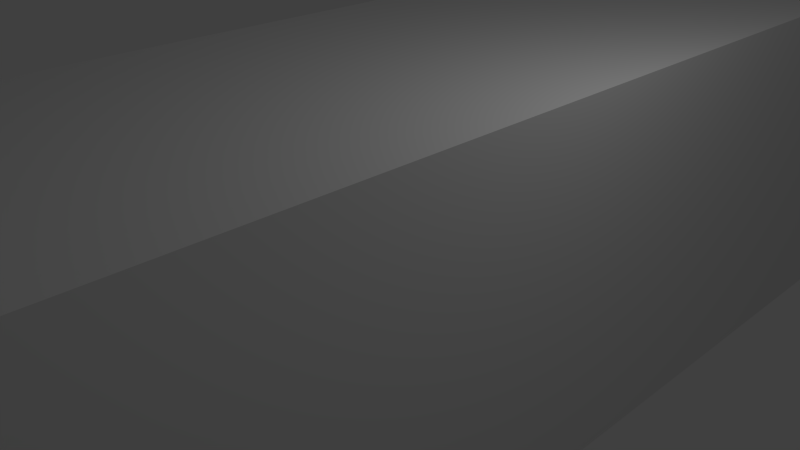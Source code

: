 # Source: Window_3.blend  (saved by Blender 2.76.0; exported with 4.5.12 LTS)
import bpy
from mathutils import Matrix  # noqa: F401  (used for matrix-valued properties, if any)

bpy.ops.wm.read_factory_settings(use_empty=True)
scene = bpy.context.scene
scene.name = 'Scene'

# ---- collections
col_collection_1 = bpy.data.collections.new('Collection 1'); scene.collection.children.link(col_collection_1)

# ---- materials (node trees are filled in below, after node groups)
mat_material = bpy.data.materials.new('Material')
mat_material.alpha_threshold = 0.0
mat_material.roughness = 0.5

# ---- material node trees

# ---- world
world_world = bpy.data.worlds.new('World'); scene.world = world_world
world_world.color = (0.05088, 0.05088, 0.05088)
world_world.use_sun_shadow = False
world_world.sun_shadow_jitter_overblur = 0.0
world_world.cycles.sampling_method = 'MANUAL'
world_world.cycles.sample_map_resolution = 256

# ---- cameras
cam_camera = bpy.data.cameras.new('Camera')
cam_camera.clip_end = 100.0
cam_camera.lens = 35.0
cam_camera.sensor_width = 32.0
cam_camera.sensor_height = 18.0
cam_camera.ortho_scale = 7.314
cam_camera.dof.focus_distance = 0.0

# ---- lights
light_lamp = bpy.data.lights.new('Lamp', 'POINT')
light_lamp.transmission_factor = 0.0
light_lamp.cutoff_distance = 30.0
light_lamp.energy = 100.0
light_lamp.shadow_buffer_clip_start = 1.001
light_lamp.shadow_soft_size = 0.1
light_lamp.shadow_maximum_resolution = 0.006
light_lamp.use_absolute_resolution = True
light_lamp.cycles.use_multiple_importance_sampling = False

# ---- meshes
me_cube_000 = bpy.data.meshes.new('Cube.000')
me_cube_000.from_pydata([(-100.0, 92.31, -3600.0), (-100.0, 92.31, 3600.0), (-100.0, 100.0, -3600.0), (-100.0, 100.0, 3600.0), (100.0, 92.31, -3600.0), (100.0, 92.31, 3600.0), (100.0, 100.0, -3600.0), (100.0, 100.0, 3600.0), (-100.0, -100.0, 3400.0), (-100.0, -100.0, 3600.0), (-100.0, 100.0, 3400.0), (-100.0, 100.0, 3600.0), (100.0, -100.0, 3400.0), (100.0, -100.0, 3600.0), (100.0, 100.0, 3400.0), (100.0, 100.0, 3600.0), (-100.0, -100.0, -100.0), (-100.0, -100.0, 100.0), (-100.0, 100.0, -100.0), (-100.0, 100.0, 100.0), (100.0, -100.0, -100.0), (100.0, -100.0, 100.0), (100.0, 100.0, -100.0), (100.0, 100.0, 100.0), (-100.0, -100.0, -3600.0), (-100.0, -100.0, -3400.0), (-100.0, 100.0, -3600.0), (-100.0, 100.0, -3400.0), (100.0, -100.0, -3600.0), (100.0, -100.0, -3400.0), (100.0, 100.0, -3600.0), (100.0, 100.0, -3400.0), (-100.0, -100.0, -3600.0), (-100.0, -100.0, 3600.0), (-100.0, -92.31, -3600.0), (-100.0, -92.31, 3600.0), (100.0, -100.0, -3600.0), (100.0, -100.0, 3600.0), (100.0, -92.31, -3600.0), (100.0, -92.31, 3600.0)], [], [(1, 3, 2, 0), (3, 7, 6, 2), (7, 5, 4, 6), (5, 1, 0, 4), (0, 2, 6, 4), (5, 7, 3, 1), (9, 11, 10, 8), (11, 15, 14, 10), (15, 13, 12, 14), (13, 9, 8, 12), (8, 10, 14, 12), (13, 15, 11, 9), (17, 19, 18, 16), (19, 23, 22, 18), (23, 21, 20, 22), (21, 17, 16, 20), (16, 18, 22, 20), (21, 23, 19, 17), (25, 27, 26, 24), (27, 31, 30, 26), (31, 29, 28, 30), (29, 25, 24, 28), (24, 26, 30, 28), (29, 31, 27, 25), (33, 35, 34, 32), (35, 39, 38, 34), (39, 37, 36, 38), (37, 33, 32, 36), (32, 34, 38, 36), (37, 39, 35, 33)])
_uv = me_cube_000.uv_layers.new(name='UVMap')
_uv.uv.foreach_set('vector', [-1.094, 0.01172, -0.09375, 0.01172, -0.09375, 1.012, -1.094, 1.012, -1.094, 0.01172, -0.09375, 0.01172, -0.09375, 1.012, -1.094, 1.012, -1.094, 0.01172, -0.09375, 0.01172, -0.09375, 1.012, -1.094, 1.012, -1.094, 0.01172, -0.09375, 0.01172, -0.09375, 1.012, -1.094, 1.012, -1.094, 0.01172, -0.09375, 0.01172, -0.09375, 1.012, -1.094, 1.012, -1.094, 0.01172, -0.09375, 0.01172, -0.09375, 1.012, -1.094, 1.012, 0.0, -1.051, 1.0, -1.051, 1.0, -0.05078, 0.0, -0.05078, 0.0, -1.051, 1.0, -1.051, 1.0, -0.05078, 0.0, -0.05078, 0.0, -1.051, 1.0, -1.051, 1.0, -0.05078, 0.0, -0.05078, 0.0, -1.051, 1.0, -1.051, 1.0, -0.05078, 0.0, -0.05078, 0.0, -1.051, 1.0, -1.051, 1.0, -0.05078, 0.0, -0.05078, 0.0, -1.051, 1.0, -1.051, 1.0, -0.05078, 0.0, -0.05078, 0.0, 1.062, 1.0, 1.062, 1.0, 2.062, 0.0, 2.062, 0.0, 1.062, 1.0, 1.062, 1.0, 2.062, 0.0, 2.062, 0.0, 1.062, 1.0, 1.062, 1.0, 2.062, 0.0, 2.062, 0.0, 1.062, 1.0, 1.062, 1.0, 2.062, 0.0, 2.062, 0.0, 1.062, 1.0, 1.062, 1.0, 2.062, 0.0, 2.062, 0.0, 1.062, 1.0, 1.062, 1.0, 2.062, 0.0, 2.062, 0.0, 0.0, 1.0, 0.0, 1.0, 1.0, 0.0, 1.0, 0.0, 0.0, 1.0, 0.0, 1.0, 1.0, 0.0, 1.0, 0.0, 0.0, 1.0, 0.0, 1.0, 1.0, 0.0, 1.0, 0.0, 0.0, 1.0, 0.0, 1.0, 1.0, 0.0, 1.0, 0.0, 0.0, 1.0, 0.0, 1.0, 1.0, 0.0, 1.0, 0.0, 0.0, 1.0, 0.0, 1.0, 1.0, 0.0, 1.0, 1.199, 0.0, 2.199, 0.0, 2.199, 1.0, 1.199, 1.0, 1.199, 0.0, 2.199, 0.0, 2.199, 1.0, 1.199, 1.0, 1.199, 0.0, 2.199, 0.0, 2.199, 1.0, 1.199, 1.0, 1.199, 0.0, 2.199, 0.0, 2.199, 1.0, 1.199, 1.0, 1.199, 0.0, 2.199, 0.0, 2.199, 1.0, 1.199, 1.0, 1.199, 0.0, 2.199, 0.0, 2.199, 1.0, 1.199, 1.0])
me_cube_000.materials.append(mat_material)
me_cube_000.use_remesh_preserve_volume = False
me_cube_000.use_remesh_preserve_attributes = False
me_cube_000.use_mirror_vertex_groups = False
me_cube_000.update()

# ---- objects
ob_lamp = bpy.data.objects.new('Lamp', light_lamp)
ob_camera = bpy.data.objects.new('Camera', cam_camera)
ob_window = bpy.data.objects.new('Window', me_cube_000)

# ---- transforms, parenting, visibility, modifiers, constraints
ob_lamp.location = (4.076, 1.005, 5.904)
ob_lamp.rotation_euler = (0.6503, 0.05522, 1.866)
ob_lamp.lock_rotations_4d = False
ob_lamp.empty_display_type = 'ARROWS'
ob_lamp.color = (0.0, 0.0, 0.0, 0.0)
ob_lamp.lineart.crease_threshold = 0.0
ob_camera.location = (7.481, -6.508, 5.344)
ob_camera.rotation_euler = (1.109, 0.01082, 0.8149)
ob_camera.lock_rotations_4d = False
ob_camera.empty_display_type = 'ARROWS'
ob_camera.color = (0.0, 0.0, 0.0, 0.0)
ob_camera.display_type = 'WIRE'
ob_camera.lineart.crease_threshold = 0.0
ob_window.location = (0.0, 0.0, 0.0)
ob_window.scale = (0.025, 0.65, 0.025)
ob_window.lineart.crease_threshold = 0.0

# ---- collection membership
col_collection_1.objects.link(ob_lamp)
col_collection_1.objects.link(ob_camera)
col_collection_1.objects.link(ob_window)

# ---- scene / render settings (as saved in the file)
scene.camera = ob_camera
scene.frame_start = 1; scene.frame_end = 250; scene.frame_set(1)
scene.render.engine = 'CYCLES'
scene.render.resolution_percentage = 50
scene.render.dither_intensity = 0.0
scene.cycles.use_denoising = False
scene.cycles.samples = 10
scene.cycles.sampling_pattern = 'TABULATED_SOBOL'
scene.cycles.light_sampling_threshold = 0.0
scene.cycles.use_adaptive_sampling = False
scene.cycles.use_light_tree = False
scene.cycles.blur_glossy = 0.0
scene.cycles.pixel_filter_type = 'GAUSSIAN'
scene.cycles.sample_clamp_indirect = 0.0
scene.view_settings.view_transform = 'Standard'
scene.unit_settings.scale_length = 0.01
bpy.context.view_layer.update()
